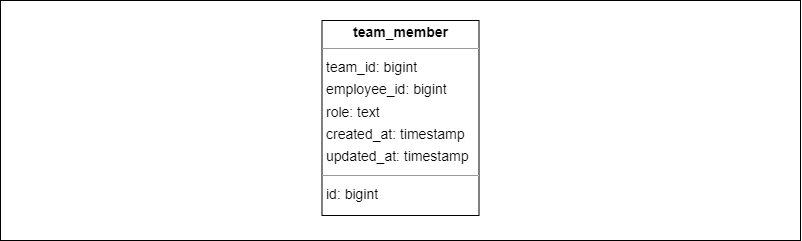

The diagram above was exported from draw.io. Its source (the exported page's mxGraphModel, read from the mxfile embedded in the PNG):
<mxGraphModel dx="1444" dy="796" grid="1" gridSize="10" guides="1" tooltips="1" connect="1" arrows="1" fold="1" page="1" pageScale="1" pageWidth="827" pageHeight="1169" math="0" shadow="0">
  <root>
    <mxCell id="0" />
    <mxCell id="1" parent="0" />
    <mxCell id="3gJnDLg2O4YOniBiuP4l-1" value="" style="rounded=0;whiteSpace=wrap;html=1;" vertex="1" parent="1">
      <mxGeometry x="14" y="10" width="800" height="240" as="geometry" />
    </mxCell>
    <mxCell id="3gJnDLg2O4YOniBiuP4l-3" value="&lt;p style=&quot;margin:0px;margin-top:4px;text-align:center;&quot;&gt;&lt;b&gt;team_member&lt;/b&gt;&lt;/p&gt;&lt;hr size=&quot;1&quot;/&gt;&lt;p style=&quot;margin:0 0 0 4px;line-height:1.6;&quot;&gt; team_id: bigint&lt;br/&gt; employee_id: bigint&lt;br/&gt; role: text&lt;br/&gt; created_at: timestamp&lt;br/&gt; updated_at: timestamp&lt;/p&gt;&lt;hr size=&quot;1&quot;/&gt;&lt;p style=&quot;margin:0 0 0 4px;line-height:1.6;&quot;&gt; id: bigint&lt;/p&gt;" style="verticalAlign=top;align=left;overflow=fill;fontSize=14;fontFamily=Helvetica;html=1;rounded=0;shadow=0;comic=0;labelBackgroundColor=none;strokeWidth=1;" vertex="1" parent="1">
      <mxGeometry x="335.5" y="30" width="157" height="195" as="geometry" />
    </mxCell>
  </root>
</mxGraphModel>